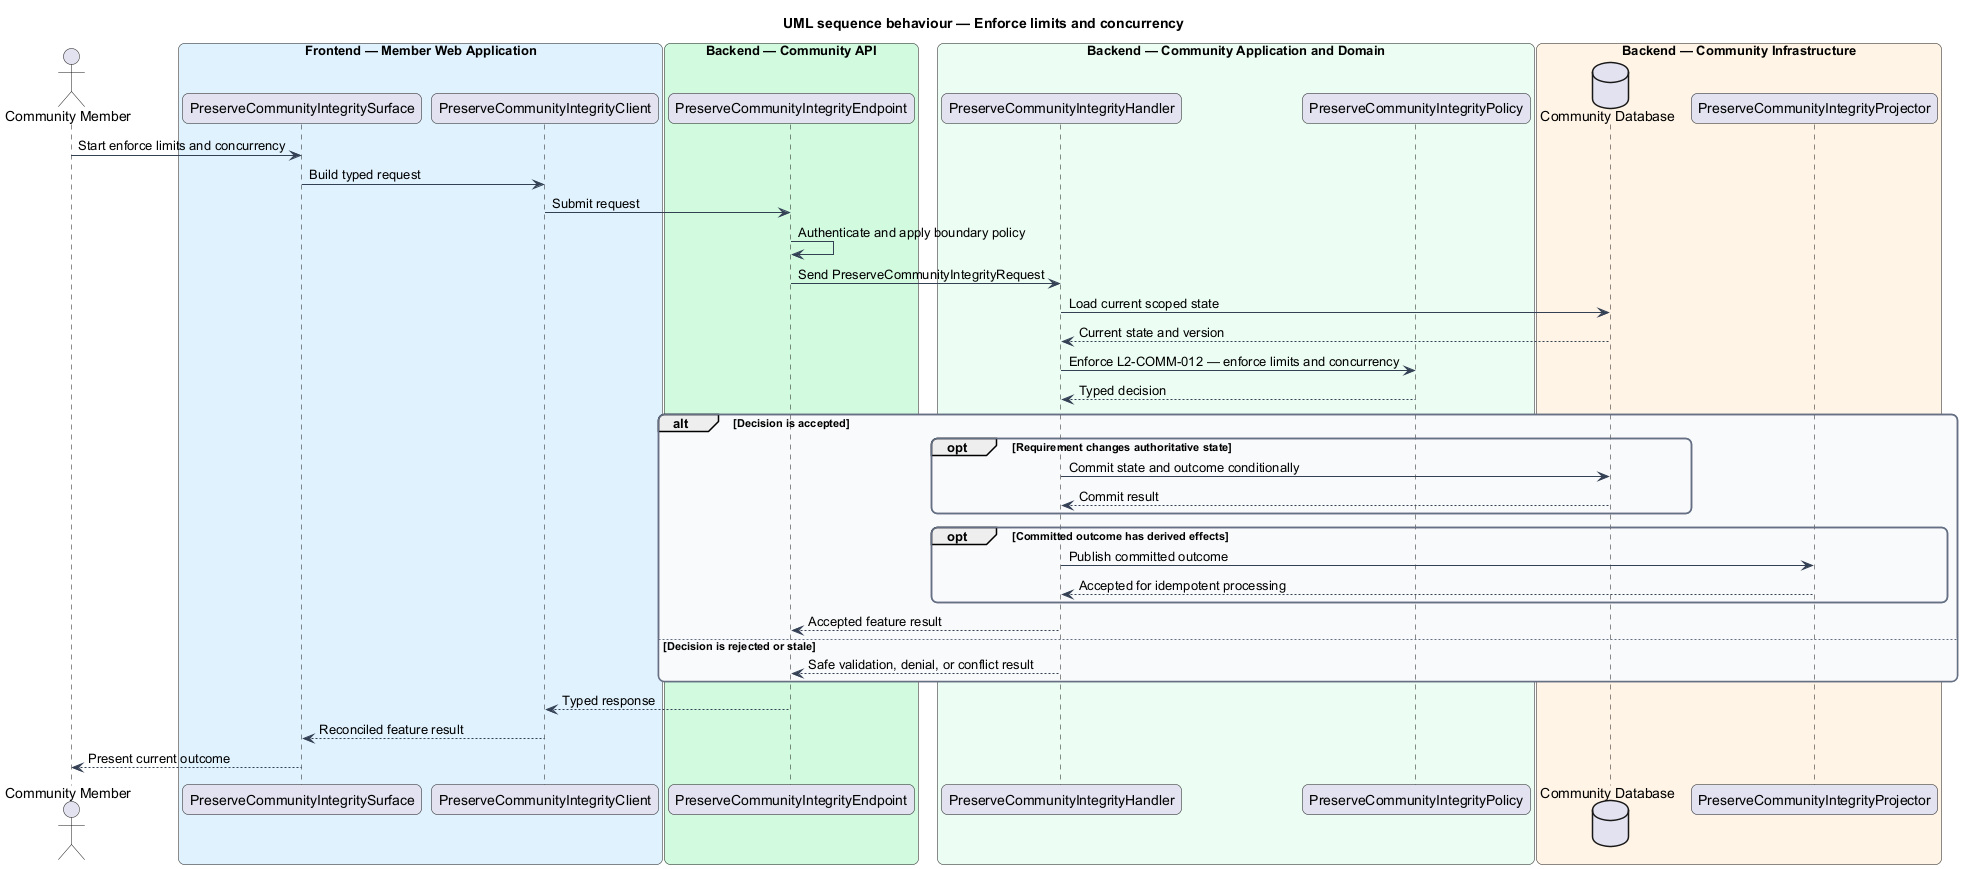

The diagram above was rendered by PlantUML. Its source (embedded in the PNG):
@startuml
title UML sequence behaviour — Enforce limits and concurrency
skinparam backgroundColor #FFFFFF
skinparam shadowing false
skinparam roundcorner 12
skinparam defaultFontName Arial
skinparam ArrowColor #344054
skinparam rectangle {
  BorderColor #344054
  FontColor #101828
}
skinparam package {
  BorderColor #667085
  FontColor #101828
  BackgroundColor #F9FAFB
}
actor "Community Member" as actor
box "Frontend — Member Web Application" #E0F2FE
  participant "PreserveCommunityIntegritySurface" as surface
  participant "PreserveCommunityIntegrityClient" as client
end box
box "Backend — Community API" #D1FADF
  participant "PreserveCommunityIntegrityEndpoint" as endpoint
end box
box "Backend — Community Application and Domain" #ECFDF3
  participant "PreserveCommunityIntegrityHandler" as handler
  participant "PreserveCommunityIntegrityPolicy" as policy
end box
box "Backend — Community Infrastructure" #FFF4E5
  database "Community Database" as store
  participant "PreserveCommunityIntegrityProjector" as projector
end box

actor -> surface : Start enforce limits and concurrency
surface -> client : Build typed request
client -> endpoint : Submit request
endpoint -> endpoint : Authenticate and apply boundary policy
endpoint -> handler : Send PreserveCommunityIntegrityRequest
handler -> store : Load current scoped state
store --> handler : Current state and version
handler -> policy : Enforce L2-COMM-012 — enforce limits and concurrency
policy --> handler : Typed decision
alt Decision is accepted
  opt Requirement changes authoritative state
    handler -> store : Commit state and outcome conditionally
    store --> handler : Commit result
  end
  opt Committed outcome has derived effects
    handler -> projector : Publish committed outcome
    projector --> handler : Accepted for idempotent processing
  end
  handler --> endpoint : Accepted feature result
else Decision is rejected or stale
  handler --> endpoint : Safe validation, denial, or conflict result
end
endpoint --> client : Typed response
client --> surface : Reconciled feature result
surface --> actor : Present current outcome
@enduml